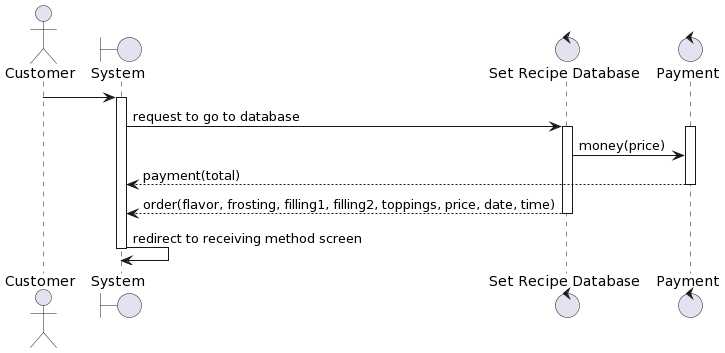

The diagram above was rendered by PlantUML. Its source (embedded in the PNG):
@startuml
actor Customer
boundary "System" as system
control "Set Recipe Database" as made
control "Payment" as pay
Customer -> system: 
activate system
system -> made: request to go to database
activate made
activate pay
made -> pay: money(price)
pay --> system: payment(total)
deactivate pay
made --> system: order(flavor, frosting, filling1, filling2, toppings, price, date, time)
deactivate made
system -> system: redirect to receiving method screen
deactivate system
@enduml